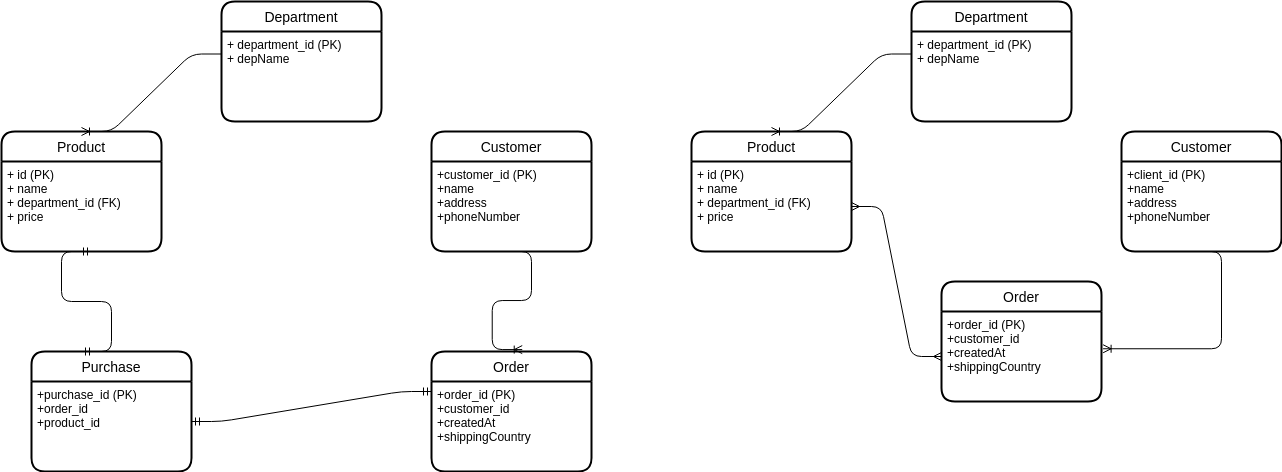

The diagram above was exported from draw.io. Its source (the exported page's mxGraphModel, read from the mxfile embedded in the PNG):
<mxGraphModel dx="1356" dy="582" grid="1" gridSize="10" guides="1" tooltips="1" connect="1" arrows="1" fold="1" page="1" pageScale="1" pageWidth="827" pageHeight="1169" math="0" shadow="0">
  <root>
    <mxCell id="0" />
    <mxCell id="1" parent="0" />
    <mxCell id="hVlw-bC1jp4fC0XjH7f_-6" value="Product" style="swimlane;childLayout=stackLayout;horizontal=1;startSize=30;horizontalStack=0;rounded=1;fontSize=14;fontStyle=0;strokeWidth=2;resizeParent=0;resizeLast=1;shadow=0;dashed=0;align=center;" parent="1" vertex="1">
      <mxGeometry x="100" y="200" width="160" height="120" as="geometry">
        <mxRectangle x="90" y="70" width="80" height="30" as="alternateBounds" />
      </mxGeometry>
    </mxCell>
    <mxCell id="hVlw-bC1jp4fC0XjH7f_-7" value="+ id (PK)&#10;+ name&#10;+ department_id (FK)&#10;+ price" style="align=left;strokeColor=none;fillColor=none;spacingLeft=4;fontSize=12;verticalAlign=top;resizable=0;rotatable=0;part=1;" parent="hVlw-bC1jp4fC0XjH7f_-6" vertex="1">
      <mxGeometry y="30" width="160" height="90" as="geometry" />
    </mxCell>
    <mxCell id="hVlw-bC1jp4fC0XjH7f_-8" value="Order" style="swimlane;childLayout=stackLayout;horizontal=1;startSize=30;horizontalStack=0;rounded=1;fontSize=14;fontStyle=0;strokeWidth=2;resizeParent=0;resizeLast=1;shadow=0;dashed=0;align=center;" parent="1" vertex="1">
      <mxGeometry x="530" y="420" width="160" height="120" as="geometry" />
    </mxCell>
    <mxCell id="hVlw-bC1jp4fC0XjH7f_-9" value="+order_id (PK)&#10;+customer_id&#10;+createdAt&#10;+shippingCountry" style="align=left;strokeColor=none;fillColor=none;spacingLeft=4;fontSize=12;verticalAlign=top;resizable=0;rotatable=0;part=1;" parent="hVlw-bC1jp4fC0XjH7f_-8" vertex="1">
      <mxGeometry y="30" width="160" height="90" as="geometry" />
    </mxCell>
    <mxCell id="hVlw-bC1jp4fC0XjH7f_-10" value="Customer" style="swimlane;childLayout=stackLayout;horizontal=1;startSize=30;horizontalStack=0;rounded=1;fontSize=14;fontStyle=0;strokeWidth=2;resizeParent=0;resizeLast=1;shadow=0;dashed=0;align=center;" parent="1" vertex="1">
      <mxGeometry x="530" y="200" width="160" height="120" as="geometry" />
    </mxCell>
    <mxCell id="hVlw-bC1jp4fC0XjH7f_-11" value="+customer_id (PK)&#10;+name&#10;+address&#10;+phoneNumber" style="align=left;strokeColor=none;fillColor=none;spacingLeft=4;fontSize=12;verticalAlign=top;resizable=0;rotatable=0;part=1;" parent="hVlw-bC1jp4fC0XjH7f_-10" vertex="1">
      <mxGeometry y="30" width="160" height="90" as="geometry" />
    </mxCell>
    <mxCell id="hVlw-bC1jp4fC0XjH7f_-18" value="" style="edgeStyle=entityRelationEdgeStyle;fontSize=12;html=1;endArrow=ERoneToMany;entryX=0.567;entryY=-0.016;entryDx=0;entryDy=0;entryPerimeter=0;" parent="hVlw-bC1jp4fC0XjH7f_-10" target="hVlw-bC1jp4fC0XjH7f_-8" edge="1">
      <mxGeometry width="100" height="100" relative="1" as="geometry">
        <mxPoint x="70" y="120" as="sourcePoint" />
        <mxPoint x="170" y="20" as="targetPoint" />
      </mxGeometry>
    </mxCell>
    <mxCell id="hVlw-bC1jp4fC0XjH7f_-14" value="Purchase" style="swimlane;childLayout=stackLayout;horizontal=1;startSize=30;horizontalStack=0;rounded=1;fontSize=14;fontStyle=0;strokeWidth=2;resizeParent=0;resizeLast=1;shadow=0;dashed=0;align=center;" parent="1" vertex="1">
      <mxGeometry x="130" y="420" width="160" height="120" as="geometry">
        <mxRectangle x="90" y="70" width="80" height="30" as="alternateBounds" />
      </mxGeometry>
    </mxCell>
    <mxCell id="hVlw-bC1jp4fC0XjH7f_-15" value="+purchase_id (PK)&#10;+order_id &#10;+product_id&#10;" style="align=left;strokeColor=none;fillColor=none;spacingLeft=4;fontSize=12;verticalAlign=top;resizable=0;rotatable=0;part=1;" parent="hVlw-bC1jp4fC0XjH7f_-14" vertex="1">
      <mxGeometry y="30" width="160" height="90" as="geometry" />
    </mxCell>
    <mxCell id="hVlw-bC1jp4fC0XjH7f_-21" value="Department" style="swimlane;childLayout=stackLayout;horizontal=1;startSize=30;horizontalStack=0;rounded=1;fontSize=14;fontStyle=0;strokeWidth=2;resizeParent=0;resizeLast=1;shadow=0;dashed=0;align=center;" parent="1" vertex="1">
      <mxGeometry x="320" y="70" width="160" height="120" as="geometry">
        <mxRectangle x="90" y="70" width="80" height="30" as="alternateBounds" />
      </mxGeometry>
    </mxCell>
    <mxCell id="hVlw-bC1jp4fC0XjH7f_-22" value="+ department_id (PK)&#10;+ depName" style="align=left;strokeColor=none;fillColor=none;spacingLeft=4;fontSize=12;verticalAlign=top;resizable=0;rotatable=0;part=1;" parent="hVlw-bC1jp4fC0XjH7f_-21" vertex="1">
      <mxGeometry y="30" width="160" height="90" as="geometry" />
    </mxCell>
    <mxCell id="hVlw-bC1jp4fC0XjH7f_-25" value="" style="edgeStyle=entityRelationEdgeStyle;fontSize=12;html=1;endArrow=ERoneToMany;entryX=0.5;entryY=0;entryDx=0;entryDy=0;exitX=0;exitY=0.25;exitDx=0;exitDy=0;" parent="1" source="hVlw-bC1jp4fC0XjH7f_-22" target="hVlw-bC1jp4fC0XjH7f_-6" edge="1">
      <mxGeometry width="100" height="100" relative="1" as="geometry">
        <mxPoint x="370" y="360" as="sourcePoint" />
        <mxPoint x="470" y="260" as="targetPoint" />
      </mxGeometry>
    </mxCell>
    <mxCell id="hVlw-bC1jp4fC0XjH7f_-26" value="" style="edgeStyle=entityRelationEdgeStyle;fontSize=12;html=1;endArrow=ERmandOne;startArrow=ERmandOne;" parent="1" edge="1">
      <mxGeometry width="100" height="100" relative="1" as="geometry">
        <mxPoint x="180" y="420" as="sourcePoint" />
        <mxPoint x="190" y="320" as="targetPoint" />
      </mxGeometry>
    </mxCell>
    <mxCell id="hVlw-bC1jp4fC0XjH7f_-27" value="" style="edgeStyle=entityRelationEdgeStyle;fontSize=12;html=1;endArrow=ERmandOne;startArrow=ERmandOne;" parent="1" edge="1">
      <mxGeometry width="100" height="100" relative="1" as="geometry">
        <mxPoint x="290" y="490" as="sourcePoint" />
        <mxPoint x="530" y="460" as="targetPoint" />
      </mxGeometry>
    </mxCell>
    <mxCell id="hVlw-bC1jp4fC0XjH7f_-28" value="Product" style="swimlane;childLayout=stackLayout;horizontal=1;startSize=30;horizontalStack=0;rounded=1;fontSize=14;fontStyle=0;strokeWidth=2;resizeParent=0;resizeLast=1;shadow=0;dashed=0;align=center;" parent="1" vertex="1">
      <mxGeometry x="790" y="200" width="160" height="120" as="geometry">
        <mxRectangle x="90" y="70" width="80" height="30" as="alternateBounds" />
      </mxGeometry>
    </mxCell>
    <mxCell id="hVlw-bC1jp4fC0XjH7f_-29" value="+ id (PK)&#10;+ name&#10;+ department_id (FK)&#10;+ price" style="align=left;strokeColor=none;fillColor=none;spacingLeft=4;fontSize=12;verticalAlign=top;resizable=0;rotatable=0;part=1;" parent="hVlw-bC1jp4fC0XjH7f_-28" vertex="1">
      <mxGeometry y="30" width="160" height="90" as="geometry" />
    </mxCell>
    <mxCell id="hVlw-bC1jp4fC0XjH7f_-30" value="Order" style="swimlane;childLayout=stackLayout;horizontal=1;startSize=30;horizontalStack=0;rounded=1;fontSize=14;fontStyle=0;strokeWidth=2;resizeParent=0;resizeLast=1;shadow=0;dashed=0;align=center;" parent="1" vertex="1">
      <mxGeometry x="1040" y="350" width="160" height="120" as="geometry" />
    </mxCell>
    <mxCell id="hVlw-bC1jp4fC0XjH7f_-31" value="+order_id (PK)&#10;+customer_id&#10;+createdAt&#10;+shippingCountry" style="align=left;strokeColor=none;fillColor=none;spacingLeft=4;fontSize=12;verticalAlign=top;resizable=0;rotatable=0;part=1;" parent="hVlw-bC1jp4fC0XjH7f_-30" vertex="1">
      <mxGeometry y="30" width="160" height="90" as="geometry" />
    </mxCell>
    <mxCell id="hVlw-bC1jp4fC0XjH7f_-32" value="Customer" style="swimlane;childLayout=stackLayout;horizontal=1;startSize=30;horizontalStack=0;rounded=1;fontSize=14;fontStyle=0;strokeWidth=2;resizeParent=0;resizeLast=1;shadow=0;dashed=0;align=center;" parent="1" vertex="1">
      <mxGeometry x="1220" y="200" width="160" height="120" as="geometry" />
    </mxCell>
    <mxCell id="hVlw-bC1jp4fC0XjH7f_-33" value="+client_id (PK)&#10;+name&#10;+address&#10;+phoneNumber" style="align=left;strokeColor=none;fillColor=none;spacingLeft=4;fontSize=12;verticalAlign=top;resizable=0;rotatable=0;part=1;" parent="hVlw-bC1jp4fC0XjH7f_-32" vertex="1">
      <mxGeometry y="30" width="160" height="90" as="geometry" />
    </mxCell>
    <mxCell id="hVlw-bC1jp4fC0XjH7f_-34" value="" style="edgeStyle=entityRelationEdgeStyle;fontSize=12;html=1;endArrow=ERoneToMany;entryX=1.01;entryY=0.414;entryDx=0;entryDy=0;entryPerimeter=0;" parent="hVlw-bC1jp4fC0XjH7f_-32" target="hVlw-bC1jp4fC0XjH7f_-31" edge="1">
      <mxGeometry width="100" height="100" relative="1" as="geometry">
        <mxPoint x="70" y="120" as="sourcePoint" />
        <mxPoint x="170" y="20" as="targetPoint" />
      </mxGeometry>
    </mxCell>
    <mxCell id="hVlw-bC1jp4fC0XjH7f_-37" value="Department" style="swimlane;childLayout=stackLayout;horizontal=1;startSize=30;horizontalStack=0;rounded=1;fontSize=14;fontStyle=0;strokeWidth=2;resizeParent=0;resizeLast=1;shadow=0;dashed=0;align=center;" parent="1" vertex="1">
      <mxGeometry x="1010" y="70" width="160" height="120" as="geometry">
        <mxRectangle x="90" y="70" width="80" height="30" as="alternateBounds" />
      </mxGeometry>
    </mxCell>
    <mxCell id="hVlw-bC1jp4fC0XjH7f_-38" value="+ department_id (PK)&#10;+ depName" style="align=left;strokeColor=none;fillColor=none;spacingLeft=4;fontSize=12;verticalAlign=top;resizable=0;rotatable=0;part=1;" parent="hVlw-bC1jp4fC0XjH7f_-37" vertex="1">
      <mxGeometry y="30" width="160" height="90" as="geometry" />
    </mxCell>
    <mxCell id="hVlw-bC1jp4fC0XjH7f_-39" value="" style="edgeStyle=entityRelationEdgeStyle;fontSize=12;html=1;endArrow=ERoneToMany;entryX=0.5;entryY=0;entryDx=0;entryDy=0;exitX=0;exitY=0.25;exitDx=0;exitDy=0;" parent="1" source="hVlw-bC1jp4fC0XjH7f_-38" target="hVlw-bC1jp4fC0XjH7f_-28" edge="1">
      <mxGeometry width="100" height="100" relative="1" as="geometry">
        <mxPoint x="1060" y="360" as="sourcePoint" />
        <mxPoint x="1160" y="260" as="targetPoint" />
      </mxGeometry>
    </mxCell>
    <mxCell id="hVlw-bC1jp4fC0XjH7f_-42" value="" style="edgeStyle=entityRelationEdgeStyle;fontSize=12;html=1;endArrow=ERmany;startArrow=ERmany;exitX=1;exitY=0.5;exitDx=0;exitDy=0;entryX=0;entryY=0.5;entryDx=0;entryDy=0;" parent="1" source="hVlw-bC1jp4fC0XjH7f_-29" target="hVlw-bC1jp4fC0XjH7f_-31" edge="1">
      <mxGeometry width="100" height="100" relative="1" as="geometry">
        <mxPoint x="900" y="500" as="sourcePoint" />
        <mxPoint x="1000" y="400" as="targetPoint" />
      </mxGeometry>
    </mxCell>
  </root>
</mxGraphModel>